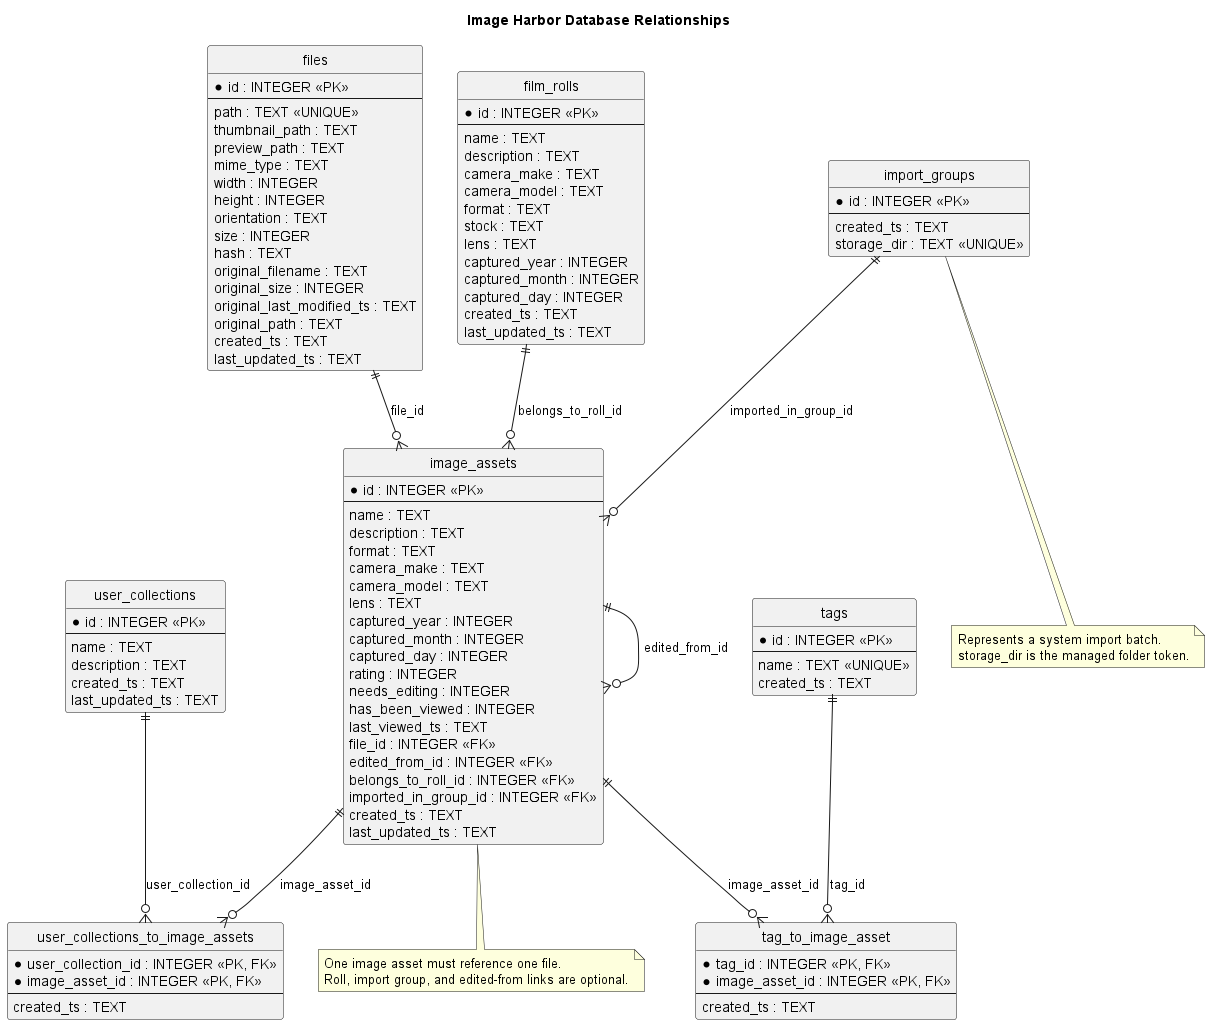

The diagram above was rendered by PlantUML. Its source (embedded in the PNG):
@startuml database_relationships
hide circle
hide methods

title Image Harbor Database Relationships

entity "files" as files {
  * id : INTEGER <<PK>>
  --
  path : TEXT <<UNIQUE>>
  thumbnail_path : TEXT
  preview_path : TEXT
  mime_type : TEXT
  width : INTEGER
  height : INTEGER
  orientation : TEXT
  size : INTEGER
  hash : TEXT
  original_filename : TEXT
  original_size : INTEGER
  original_last_modified_ts : TEXT
  original_path : TEXT
  created_ts : TEXT
  last_updated_ts : TEXT
}

entity "film_rolls" as film_rolls {
  * id : INTEGER <<PK>>
  --
  name : TEXT
  description : TEXT
  camera_make : TEXT
  camera_model : TEXT
  format : TEXT
  stock : TEXT
  lens : TEXT
  captured_year : INTEGER
  captured_month : INTEGER
  captured_day : INTEGER
  created_ts : TEXT
  last_updated_ts : TEXT
}

entity "import_groups" as import_groups {
  * id : INTEGER <<PK>>
  --
  created_ts : TEXT
  storage_dir : TEXT <<UNIQUE>>
}

entity "image_assets" as image_assets {
  * id : INTEGER <<PK>>
  --
  name : TEXT
  description : TEXT
  format : TEXT
  camera_make : TEXT
  camera_model : TEXT
  lens : TEXT
  captured_year : INTEGER
  captured_month : INTEGER
  captured_day : INTEGER
  rating : INTEGER
  needs_editing : INTEGER
  has_been_viewed : INTEGER
  last_viewed_ts : TEXT
  file_id : INTEGER <<FK>>
  edited_from_id : INTEGER <<FK>>
  belongs_to_roll_id : INTEGER <<FK>>
  imported_in_group_id : INTEGER <<FK>>
  created_ts : TEXT
  last_updated_ts : TEXT
}

entity "user_collections" as user_collections {
  * id : INTEGER <<PK>>
  --
  name : TEXT
  description : TEXT
  created_ts : TEXT
  last_updated_ts : TEXT
}

entity "user_collections_to_image_assets" as user_collections_to_image_assets {
  * user_collection_id : INTEGER <<PK, FK>>
  * image_asset_id : INTEGER <<PK, FK>>
  --
  created_ts : TEXT
}

entity "tags" as tags {
  * id : INTEGER <<PK>>
  --
  name : TEXT <<UNIQUE>>
  created_ts : TEXT
}

entity "tag_to_image_asset" as tag_to_image_asset {
  * tag_id : INTEGER <<PK, FK>>
  * image_asset_id : INTEGER <<PK, FK>>
  --
  created_ts : TEXT
}

files ||--o{ image_assets : file_id
film_rolls ||--o{ image_assets : belongs_to_roll_id
import_groups ||--o{ image_assets : imported_in_group_id
image_assets ||--o{ image_assets : edited_from_id

user_collections ||--o{ user_collections_to_image_assets : user_collection_id
image_assets ||--o{ user_collections_to_image_assets : image_asset_id

tags ||--o{ tag_to_image_asset : tag_id
image_assets ||--o{ tag_to_image_asset : image_asset_id

note bottom of image_assets
  One image asset must reference one file.
  Roll, import group, and edited-from links are optional.
end note

note bottom of import_groups
  Represents a system import batch.
  storage_dir is the managed folder token.
end note

@enduml